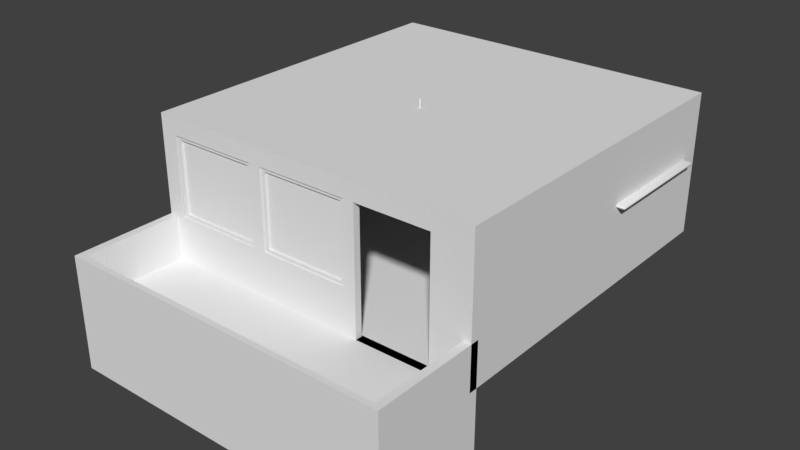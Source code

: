 # Source: Home_Sweet_Home.blend  (saved by Blender 2.79.0; exported with 4.5.12 LTS)
import bpy
from mathutils import Matrix  # noqa: F401  (used for matrix-valued properties, if any)

bpy.ops.wm.read_factory_settings(use_empty=True)
scene = bpy.context.scene
scene.name = 'Scene'

# ---- collections
col_collection_1 = bpy.data.collections.new('Collection 1'); scene.collection.children.link(col_collection_1)

# ---- materials (node trees are filled in below, after node groups)
mat_bild = bpy.data.materials.new('Bild')
mat_bild.alpha_threshold = 0.0
mat_bild.use_transparent_shadow = False
mat_bild.diffuse_color = (0.7759, 0.005146, 0.8, 1.0)
mat_bild.roughness = 0.5

# ---- node groups
ng_auto_smooth = bpy.data.node_groups.new('Auto Smooth', 'GeometryNodeTree')
_s = ng_auto_smooth.interface.new_socket(name='Geometry', in_out='OUTPUT', socket_type='NodeSocketGeometry')
_s = ng_auto_smooth.interface.new_socket(name='Geometry', in_out='INPUT', socket_type='NodeSocketGeometry')
_s = ng_auto_smooth.interface.new_socket(name='Angle', in_out='INPUT', socket_type='NodeSocketFloat')
_s.subtype = 'ANGLE'
_s.min_value = 0.0
_s.max_value = 3.142
ng_auto_smooth.is_modifier = True
_N = ng_auto_smooth.nodes; _L = ng_auto_smooth.links
n0 = _N.new('NodeGroupOutput'); n0.name = 'Group Output'; n0.location = (480, -100)
n1 = _N.new('NodeGroupInput'); n1.name = 'Group Input'; n1.location = (-420, -300)
n2 = _N.new('NodeGroupInput'); n2.name = 'Group Input.001'; n2.location = (-60, -100)
n3 = _N.new('GeometryNodeSetShadeSmooth'); n3.name = 'Set Shade Smooth'; n3.location = (120, -100)
n3.domain = 'EDGE'
n4 = _N.new('GeometryNodeSetShadeSmooth'); n4.name = 'Set Shade Smooth.001'; n4.location = (300, -100)
n5 = _N.new('GeometryNodeInputMeshEdgeAngle'); n5.name = 'Edge Angle'; n5.location = (-420, -220)
n6 = _N.new('GeometryNodeInputEdgeSmooth'); n6.name = 'Is Edge Smooth'; n6.location = (-60, -160)
n7 = _N.new('GeometryNodeInputShadeSmooth'); n7.name = 'Is Face Smooth'; n7.location = (-240, -340)
n8 = _N.new('FunctionNodeBooleanMath'); n8.name = 'Boolean Math'; n8.location = (-60, -220)
n9 = _N.new('FunctionNodeCompare'); n9.name = 'Compare'; n9.location = (-240, -180)
n9.operation = 'LESS_EQUAL'
_L.new(n5.outputs[0], n9.inputs[0])
_L.new(n4.outputs[0], n0.inputs[0])
_L.new(n1.outputs[1], n9.inputs[1])
_L.new(n9.outputs[0], n8.inputs[0])
_L.new(n7.outputs[0], n8.inputs[1])
_L.new(n2.outputs[0], n3.inputs[0])
_L.new(n6.outputs[0], n3.inputs[1])
_L.new(n3.outputs[0], n4.inputs[0])
_L.new(n8.outputs[0], n3.inputs[2])
n0.is_active_output = True

# ---- material node trees

# ---- world
world_world = bpy.data.worlds.new('World'); scene.world = world_world
world_world.color = (0.05088, 0.05088, 0.05088)
world_world.use_sun_shadow = False
world_world.sun_shadow_jitter_overblur = 0.0
world_world.cycles.sampling_method = 'MANUAL'

# ---- meshes
me_cone_001 = bpy.data.meshes.new('Cone.001')
me_cone_001.from_pydata([(5.325e-08, 0.04077, -0.1683), (5.325e-08, 0.05919, -0.1781), (5.325e-08, 0.08858, -0.2075), (5.325e-08, 0.1045, -0.2459), (5.325e-08, 0.1065, -0.2667), (5.325e-08, 0.1045, -0.2875), (5.325e-08, 0.09842, -0.3075), (5.325e-08, 0.08858, -0.3259), (5.325e-08, 0.07533, -0.342), (5.325e-08, 0.02078, -0.3712), (0.005856, 0.01994, -0.1622), (0.01149, 0.03912, -0.1683), (0.01667, 0.05679, -0.1781), (0.02122, 0.07228, -0.1914), (0.02496, 0.08499, -0.2075), (0.02773, 0.09444, -0.2259), (0.02944, 0.1003, -0.2459), (0.03001, 0.1022, -0.2667), (0.02944, 0.1003, -0.2875), (0.02773, 0.09444, -0.3075), (0.02496, 0.08499, -0.3259), (0.02122, 0.07228, -0.342), (0.01667, 0.05679, -0.3553), (0.01149, 0.03912, -0.3651), (0.005856, 0.01994, -0.3712), (0.01124, 0.01748, -0.1622), (0.02204, 0.0343, -0.1683), (0.032, 0.04979, -0.1781), (0.04073, 0.06337, -0.1914), (0.04789, 0.07452, -0.2075), (0.05321, 0.0828, -0.2259), (0.05649, 0.0879, -0.2459), (0.0576, 0.08962, -0.2667), (0.05649, 0.0879, -0.2875), (0.05321, 0.0828, -0.3075), (0.04789, 0.07452, -0.3259), (0.04073, 0.06337, -0.342), (0.032, 0.04979, -0.3553), (0.02204, 0.0343, -0.3651), (0.01124, 0.01748, -0.3712), (0.01571, 0.01361, -0.1622), (0.03081, 0.0267, -0.1683), (0.04473, 0.03876, -0.1781), (0.05693, 0.04933, -0.1914), (0.06694, 0.05801, -0.2075), (0.07438, 0.06445, -0.2259), (0.07897, 0.06842, -0.2459), (0.08051, 0.06976, -0.2667), (0.07897, 0.06842, -0.2875), (0.07438, 0.06445, -0.3075), (0.06694, 0.05801, -0.3259), (0.05693, 0.04933, -0.342), (0.04473, 0.03876, -0.3553), (0.03081, 0.0267, -0.3651), (0.01571, 0.01361, -0.3712), (0.01891, 0.008633, -0.1622), (0.03708, 0.01694, -0.1683), (0.05384, 0.02459, -0.1781), (0.06852, 0.03129, -0.1914), (0.08057, 0.0368, -0.2075), (0.08953, 0.04089, -0.2259), (0.09504, 0.0434, -0.2459), (0.09691, 0.04426, -0.2667), (0.09504, 0.0434, -0.2875), (0.08953, 0.04089, -0.3075), (0.08057, 0.0368, -0.3259), (0.06852, 0.03129, -0.342), (0.05384, 0.02459, -0.3553), (0.03708, 0.01694, -0.3651), (0.01891, 0.008633, -0.3712), (0.02057, 0.002957, -0.1622), (0.04035, 0.005802, -0.1683), (0.05858, 0.008423, -0.1781), (0.07456, 0.01072, -0.1914), (0.08768, 0.01261, -0.2075), (0.09742, 0.01401, -0.2259), (0.1034, 0.01487, -0.2459), (0.1054, 0.01516, -0.2667), (0.1034, 0.01487, -0.2875), (0.09742, 0.01401, -0.3075), (0.08768, 0.01261, -0.3259), (0.07456, 0.01072, -0.342), (0.05858, 0.008423, -0.3553), (0.04035, 0.005802, -0.3651), (0.02057, 0.002957, -0.3712), (0.02057, -0.002958, -0.1622), (0.04035, -0.005802, -0.1683), (0.05858, -0.008424, -0.1781), (0.07456, -0.01072, -0.1914), (0.08768, -0.01261, -0.2075), (0.09742, -0.01401, -0.2259), (0.1034, -0.01487, -0.2459), (0.1054, -0.01516, -0.2667), (0.1034, -0.01487, -0.2875), (0.09742, -0.01401, -0.3075), (0.08768, -0.01261, -0.3259), (0.07456, -0.01072, -0.342), (0.05858, -0.008424, -0.3553), (0.04035, -0.005802, -0.3651), (0.02057, -0.002958, -0.3712), (0.01891, -0.008634, -0.1622), (0.03708, -0.01694, -0.1683), (0.05384, -0.02459, -0.1781), (0.06852, -0.03129, -0.1914), (0.08057, -0.0368, -0.2075), (0.08953, -0.04089, -0.2259), (0.09504, -0.04341, -0.2459), (0.09691, -0.04426, -0.2667), (0.09504, -0.04341, -0.2875), (0.08953, -0.04089, -0.3075), (0.08057, -0.0368, -0.3259), (0.06852, -0.03129, -0.342), (0.05384, -0.02459, -0.3553), (0.03708, -0.01694, -0.3651), (0.01891, -0.008634, -0.3712), (0.01571, -0.01361, -0.1622), (0.03081, -0.0267, -0.1683), (0.04473, -0.03876, -0.1781), (0.05693, -0.04933, -0.1914), (0.06694, -0.05801, -0.2075), (0.07438, -0.06445, -0.2259), (0.07897, -0.06842, -0.2459), (0.08051, -0.06977, -0.2667), (0.07897, -0.06842, -0.2875), (0.07438, -0.06445, -0.3075), (0.06694, -0.05801, -0.3259), (0.05693, -0.04933, -0.342), (0.04473, -0.03876, -0.3553), (0.03081, -0.0267, -0.3651), (0.01571, -0.01361, -0.3712), (0.01124, -0.01748, -0.1622), (0.02204, -0.0343, -0.1683), (0.032, -0.04979, -0.1781), (0.04073, -0.06337, -0.1914), (0.04789, -0.07452, -0.2075), (0.05321, -0.0828, -0.2259), (0.05649, -0.0879, -0.2459), (0.0576, -0.08962, -0.2667), (0.05649, -0.0879, -0.2875), (0.05321, -0.0828, -0.3075), (0.04789, -0.07452, -0.3259), (0.04073, -0.06337, -0.342), (0.032, -0.04979, -0.3553), (0.02204, -0.0343, -0.3651), (0.01124, -0.01748, -0.3712), (0.005856, -0.01994, -0.1622), (0.01149, -0.03912, -0.1683), (0.01667, -0.05679, -0.1781), (0.02122, -0.07228, -0.1914), (0.02496, -0.08499, -0.2075), (0.02773, -0.09444, -0.2259), (0.02944, -0.1003, -0.2459), (0.03001, -0.1022, -0.2667), (0.02944, -0.1003, -0.2875), (0.02773, -0.09444, -0.3075), (0.02496, -0.08499, -0.3259), (0.02122, -0.07228, -0.342), (0.01667, -0.05679, -0.3553), (0.01149, -0.03912, -0.3651), (0.005855, -0.01994, -0.3712), (5.232e-08, -0.02078, -0.1622), (5.668e-08, -0.04077, -0.1683), (5.351e-08, -0.05919, -0.1781), (5.668e-08, -0.07533, -0.1914), (6.462e-08, -0.08858, -0.2075), (6.303e-08, -0.09842, -0.2259), (5.668e-08, -0.1045, -0.2459), (5.033e-08, -0.1065, -0.2667), (5.668e-08, -0.1045, -0.2875), (6.145e-08, -0.09842, -0.3075), (6.462e-08, -0.08858, -0.3259), (5.668e-08, -0.07533, -0.342), (5.351e-08, -0.05919, -0.3553), (6.065e-08, -0.04077, -0.3651), (5.113e-08, -0.02078, -0.3712), (-0.005855, -0.01994, -0.1622), (-0.01149, -0.03912, -0.1683), (-0.01667, -0.05679, -0.1781), (-0.02122, -0.07228, -0.1914), (-0.02496, -0.08499, -0.2075), (-0.02773, -0.09444, -0.2259), (-0.02944, -0.1003, -0.2459), (-0.03001, -0.1022, -0.2667), (-0.02944, -0.1003, -0.2875), (-0.02773, -0.09444, -0.3075), (-0.02496, -0.08499, -0.3259), (-0.02122, -0.07228, -0.342), (-0.01667, -0.05679, -0.3553), (-0.01149, -0.03912, -0.3651), (-0.005855, -0.01994, -0.3712), (-0.01124, -0.01748, -0.1622), (-0.02204, -0.0343, -0.1683), (-0.032, -0.04979, -0.1781), (-0.04073, -0.06337, -0.1914), (-0.04789, -0.07452, -0.2075), (-0.05321, -0.0828, -0.2259), (-0.05649, -0.0879, -0.2459), (-0.0576, -0.08962, -0.2667), (-0.05649, -0.0879, -0.2875), (-0.05321, -0.0828, -0.3075), (-0.04789, -0.07452, -0.3259), (-0.04073, -0.06337, -0.342), (-0.032, -0.04979, -0.3553), (-0.02204, -0.0343, -0.3651), (-0.01124, -0.01748, -0.3712), (5.325e-08, -4.075e-07, -0.3732), (-0.01571, -0.01361, -0.1622), (-0.03081, -0.0267, -0.1683), (-0.04473, -0.03876, -0.1781), (-0.05693, -0.04933, -0.1914), (-0.06694, -0.05801, -0.2075), (-0.07438, -0.06445, -0.2259), (-0.07897, -0.06842, -0.2459), (-0.08051, -0.06977, -0.2667), (-0.07897, -0.06842, -0.2875), (-0.07438, -0.06445, -0.3075), (-0.06694, -0.05801, -0.3259), (-0.05693, -0.04933, -0.342), (-0.04473, -0.03876, -0.3553), (-0.03081, -0.0267, -0.3651), (-0.01571, -0.01361, -0.3712), (-0.01891, -0.008634, -0.1622), (-0.03708, -0.01694, -0.1683), (-0.05384, -0.02459, -0.1781), (-0.06852, -0.03129, -0.1914), (-0.08057, -0.0368, -0.2075), (-0.08953, -0.04089, -0.2259), (-0.09504, -0.04341, -0.2459), (-0.09691, -0.04426, -0.2667), (-0.09504, -0.04341, -0.2875), (-0.08953, -0.04089, -0.3075), (-0.08057, -0.0368, -0.3259), (-0.06852, -0.03129, -0.342), (-0.05384, -0.02459, -0.3553), (-0.03708, -0.01694, -0.3651), (-0.01891, -0.008634, -0.3712), (1.889e-08, -4.124e-07, -0.1602), (-0.02057, -0.002958, -0.1622), (-0.04035, -0.005802, -0.1683), (-0.05858, -0.008424, -0.1781), (-0.07456, -0.01072, -0.1914), (-0.08768, -0.01261, -0.2075), (-0.09742, -0.01401, -0.2259), (-0.1034, -0.01487, -0.2459), (-0.1054, -0.01516, -0.2667), (-0.1034, -0.01487, -0.2875), (-0.09742, -0.01401, -0.3075), (-0.08768, -0.01261, -0.3259), (-0.07456, -0.01072, -0.342), (-0.05858, -0.008424, -0.3553), (-0.04035, -0.005802, -0.3651), (-0.02057, -0.002958, -0.3712), (-0.02057, 0.002957, -0.1622), (-0.04035, 0.005802, -0.1683), (-0.05858, 0.008423, -0.1781), (-0.07456, 0.01072, -0.1914), (-0.08768, 0.01261, -0.2075), (-0.09742, 0.01401, -0.2259), (-0.1034, 0.01487, -0.2459), (-0.1054, 0.01516, -0.2667), (-0.1034, 0.01487, -0.2875), (-0.09742, 0.01401, -0.3075), (-0.08768, 0.01261, -0.3259), (-0.07456, 0.01072, -0.342), (-0.05858, 0.008423, -0.3553), (-0.04035, 0.005802, -0.3651), (-0.02057, 0.002957, -0.3712), (-0.01891, 0.008633, -0.1622), (-0.03708, 0.01694, -0.1683), (-0.05384, 0.02459, -0.1781), (-0.06852, 0.03129, -0.1914), (-0.08057, 0.0368, -0.2075), (-0.08953, 0.04089, -0.2259), (-0.09504, 0.0434, -0.2459), (-0.09691, 0.04426, -0.2667), (-0.09504, 0.0434, -0.2875), (-0.08953, 0.04089, -0.3075), (-0.08057, 0.0368, -0.3259), (-0.06852, 0.03129, -0.342), (-0.05384, 0.02459, -0.3553), (-0.03708, 0.01694, -0.3651), (-0.01891, 0.008633, -0.3712), (-0.01571, 0.01361, -0.1622), (-0.03081, 0.0267, -0.1683), (-0.04473, 0.03876, -0.1781), (-0.05693, 0.04933, -0.1914), (-0.06694, 0.05801, -0.2075), (-0.07438, 0.06445, -0.2259), (-0.07897, 0.06842, -0.2459), (-0.08051, 0.06976, -0.2667), (-0.07897, 0.06842, -0.2875), (-0.07438, 0.06445, -0.3075), (-0.06694, 0.05801, -0.3259), (-0.05693, 0.04933, -0.342), (-0.04473, 0.03876, -0.3553), (-0.03081, 0.0267, -0.3651), (-0.01571, 0.01361, -0.3712), (-0.01124, 0.01748, -0.1622), (-0.02204, 0.0343, -0.1683), (-0.032, 0.04979, -0.1781), (-0.04073, 0.06337, -0.1914), (-0.04789, 0.07452, -0.2075), (-0.05321, 0.0828, -0.2259), (-0.05649, 0.0879, -0.2459), (-0.0576, 0.08962, -0.2667), (-0.05649, 0.0879, -0.2875), (-0.05321, 0.0828, -0.3075), (-0.04789, 0.07452, -0.3259), (-0.04073, 0.06337, -0.342), (-0.032, 0.04979, -0.3553), (-0.02204, 0.0343, -0.3651), (-0.01124, 0.01748, -0.3712), (-0.005855, 0.01994, -0.1622), (-0.01149, 0.03912, -0.1683), (-0.01667, 0.05679, -0.1781), (-0.02122, 0.07228, -0.1914), (-0.02496, 0.08499, -0.2075), (-0.02773, 0.09444, -0.2259), (-0.02944, 0.1003, -0.2459), (-0.03001, 0.1022, -0.2667), (-0.02944, 0.1003, -0.2875), (-0.02773, 0.09444, -0.3075), (-0.02496, 0.08499, -0.3259), (-0.02122, 0.07228, -0.342), (-0.01667, 0.05679, -0.3553), (-0.01149, 0.03912, -0.3651), (-0.005855, 0.01994, -0.3712), (5.272e-08, 0.02078, -0.1622), (5.351e-08, 0.07533, -0.1914), (5.192e-08, 0.09842, -0.2259), (5.192e-08, 0.05919, -0.3553), (4.716e-08, 0.04077, -0.3651)], [], [(5, 4, 17, 18), (0, 327, 10, 11), (6, 5, 18, 19), (1, 0, 11, 12), (7, 6, 19, 20), (328, 1, 12, 13), (8, 7, 20, 21), (2, 328, 13, 14), (330, 8, 21, 22), (329, 2, 14, 15), (331, 330, 22, 23), (3, 329, 15, 16), (9, 331, 23, 24), (4, 3, 16, 17), (327, 236, 10), (205, 9, 24), (17, 16, 31, 32), (10, 236, 25), (205, 24, 39), (18, 17, 32, 33), (11, 10, 25, 26), (19, 18, 33, 34), (12, 11, 26, 27), (20, 19, 34, 35), (13, 12, 27, 28), (21, 20, 35, 36), (14, 13, 28, 29), (22, 21, 36, 37), (15, 14, 29, 30), (23, 22, 37, 38), (16, 15, 30, 31), (24, 23, 38, 39), (36, 35, 50, 51), (29, 28, 43, 44), (37, 36, 51, 52), (30, 29, 44, 45), (38, 37, 52, 53), (31, 30, 45, 46), (39, 38, 53, 54), (32, 31, 46, 47), (25, 236, 40), (205, 39, 54), (33, 32, 47, 48), (26, 25, 40, 41), (34, 33, 48, 49), (27, 26, 41, 42), (35, 34, 49, 50), (28, 27, 42, 43), (40, 236, 55), (205, 54, 69), (48, 47, 62, 63), (41, 40, 55, 56), (49, 48, 63, 64), (42, 41, 56, 57), (50, 49, 64, 65), (43, 42, 57, 58), (51, 50, 65, 66), (44, 43, 58, 59), (52, 51, 66, 67), (45, 44, 59, 60), (53, 52, 67, 68), (46, 45, 60, 61), (54, 53, 68, 69), (47, 46, 61, 62), (59, 58, 73, 74), (67, 66, 81, 82), (60, 59, 74, 75), (68, 67, 82, 83), (61, 60, 75, 76), (69, 68, 83, 84), (62, 61, 76, 77), (55, 236, 70), (205, 69, 84), (63, 62, 77, 78), (56, 55, 70, 71), (64, 63, 78, 79), (57, 56, 71, 72), (65, 64, 79, 80), (58, 57, 72, 73), (66, 65, 80, 81), (78, 77, 92, 93), (71, 70, 85, 86), (79, 78, 93, 94), (72, 71, 86, 87), (80, 79, 94, 95), (73, 72, 87, 88), (81, 80, 95, 96), (74, 73, 88, 89), (82, 81, 96, 97), (75, 74, 89, 90), (83, 82, 97, 98), (76, 75, 90, 91), (84, 83, 98, 99), (77, 76, 91, 92), (70, 236, 85), (205, 84, 99), (97, 96, 111, 112), (90, 89, 104, 105), (98, 97, 112, 113), (91, 90, 105, 106), (99, 98, 113, 114), (92, 91, 106, 107), (85, 236, 100), (205, 99, 114), (93, 92, 107, 108), (86, 85, 100, 101), (94, 93, 108, 109), (87, 86, 101, 102), (95, 94, 109, 110), (88, 87, 102, 103), (96, 95, 110, 111), (89, 88, 103, 104), (109, 108, 123, 124), (102, 101, 116, 117), (110, 109, 124, 125), (103, 102, 117, 118), (111, 110, 125, 126), (104, 103, 118, 119), (112, 111, 126, 127), (105, 104, 119, 120), (113, 112, 127, 128), (106, 105, 120, 121), (114, 113, 128, 129), (107, 106, 121, 122), (100, 236, 115), (205, 114, 129), (108, 107, 122, 123), (101, 100, 115, 116), (128, 127, 142, 143), (121, 120, 135, 136), (129, 128, 143, 144), (122, 121, 136, 137), (115, 236, 130), (205, 129, 144), (123, 122, 137, 138), (116, 115, 130, 131), (124, 123, 138, 139), (117, 116, 131, 132), (125, 124, 139, 140), (118, 117, 132, 133), (126, 125, 140, 141), (119, 118, 133, 134), (127, 126, 141, 142), (120, 119, 134, 135), (132, 131, 146, 147), (140, 139, 154, 155), (133, 132, 147, 148), (141, 140, 155, 156), (134, 133, 148, 149), (142, 141, 156, 157), (135, 134, 149, 150), (143, 142, 157, 158), (136, 135, 150, 151), (144, 143, 158, 159), (137, 136, 151, 152), (130, 236, 145), (205, 144, 159), (138, 137, 152, 153), (131, 130, 145, 146), (139, 138, 153, 154), (151, 150, 165, 166), (159, 158, 173, 174), (152, 151, 166, 167), (145, 236, 160), (205, 159, 174), (153, 152, 167, 168), (146, 145, 160, 161), (154, 153, 168, 169), (147, 146, 161, 162), (155, 154, 169, 170), (148, 147, 162, 163), (156, 155, 170, 171), (149, 148, 163, 164), (157, 156, 171, 172), (150, 149, 164, 165), (158, 157, 172, 173), (170, 169, 184, 185), (163, 162, 177, 178), (171, 170, 185, 186), (164, 163, 178, 179), (172, 171, 186, 187), (165, 164, 179, 180), (173, 172, 187, 188), (166, 165, 180, 181), (174, 173, 188, 189), (167, 166, 181, 182), (160, 236, 175), (205, 174, 189), (168, 167, 182, 183), (161, 160, 175, 176), (169, 168, 183, 184), (162, 161, 176, 177), (189, 188, 203, 204), (182, 181, 196, 197), (175, 236, 190), (205, 189, 204), (183, 182, 197, 198), (176, 175, 190, 191), (184, 183, 198, 199), (177, 176, 191, 192), (185, 184, 199, 200), (178, 177, 192, 193), (186, 185, 200, 201), (179, 178, 193, 194), (187, 186, 201, 202), (180, 179, 194, 195), (188, 187, 202, 203), (181, 180, 195, 196), (193, 192, 208, 209), (201, 200, 216, 217), (194, 193, 209, 210), (202, 201, 217, 218), (195, 194, 210, 211), (203, 202, 218, 219), (196, 195, 211, 212), (204, 203, 219, 220), (197, 196, 212, 213), (190, 236, 206), (205, 204, 220), (198, 197, 213, 214), (191, 190, 206, 207), (199, 198, 214, 215), (192, 191, 207, 208), (200, 199, 215, 216), (213, 212, 227, 228), (206, 236, 221), (205, 220, 235), (214, 213, 228, 229), (207, 206, 221, 222), (215, 214, 229, 230), (208, 207, 222, 223), (216, 215, 230, 231), (209, 208, 223, 224), (217, 216, 231, 232), (210, 209, 224, 225), (218, 217, 232, 233), (211, 210, 225, 226), (219, 218, 233, 234), (212, 211, 226, 227), (220, 219, 234, 235), (232, 231, 247, 248), (225, 224, 240, 241), (233, 232, 248, 249), (226, 225, 241, 242), (234, 233, 249, 250), (227, 226, 242, 243), (235, 234, 250, 251), (228, 227, 243, 244), (221, 236, 237), (205, 235, 251), (229, 228, 244, 245), (222, 221, 237, 238), (230, 229, 245, 246), (223, 222, 238, 239), (231, 230, 246, 247), (224, 223, 239, 240), (205, 251, 266), (245, 244, 259, 260), (238, 237, 252, 253), (246, 245, 260, 261), (239, 238, 253, 254), (247, 246, 261, 262), (240, 239, 254, 255), (248, 247, 262, 263), (241, 240, 255, 256), (249, 248, 263, 264), (242, 241, 256, 257), (250, 249, 264, 265), (243, 242, 257, 258), (251, 250, 265, 266), (244, 243, 258, 259), (237, 236, 252), (264, 263, 278, 279), (257, 256, 271, 272), (265, 264, 279, 280), (258, 257, 272, 273), (266, 265, 280, 281), (259, 258, 273, 274), (252, 236, 267), (205, 266, 281), (260, 259, 274, 275), (253, 252, 267, 268), (261, 260, 275, 276), (254, 253, 268, 269), (262, 261, 276, 277), (255, 254, 269, 270), (263, 262, 277, 278), (256, 255, 270, 271), (268, 267, 282, 283), (276, 275, 290, 291), (269, 268, 283, 284), (277, 276, 291, 292), (270, 269, 284, 285), (278, 277, 292, 293), (271, 270, 285, 286), (279, 278, 293, 294), (272, 271, 286, 287), (280, 279, 294, 295), (273, 272, 287, 288), (281, 280, 295, 296), (274, 273, 288, 289), (267, 236, 282), (205, 281, 296), (275, 274, 289, 290), (287, 286, 301, 302), (295, 294, 309, 310), (288, 287, 302, 303), (296, 295, 310, 311), (289, 288, 303, 304), (282, 236, 297), (205, 296, 311), (290, 289, 304, 305), (283, 282, 297, 298), (291, 290, 305, 306), (284, 283, 298, 299), (292, 291, 306, 307), (285, 284, 299, 300), (293, 292, 307, 308), (286, 285, 300, 301), (294, 293, 308, 309), (306, 305, 320, 321), (299, 298, 313, 314), (307, 306, 321, 322), (300, 299, 314, 315), (308, 307, 322, 323), (301, 300, 315, 316), (309, 308, 323, 324), (302, 301, 316, 317), (310, 309, 324, 325), (303, 302, 317, 318), (311, 310, 325, 326), (304, 303, 318, 319), (297, 236, 312), (205, 311, 326), (305, 304, 319, 320), (298, 297, 312, 313), (325, 324, 330, 331), (318, 317, 329, 3), (326, 325, 331, 9), (319, 318, 3, 4), (312, 236, 327), (205, 326, 9), (320, 319, 4, 5), (313, 312, 327, 0), (321, 320, 5, 6), (314, 313, 0, 1), (322, 321, 6, 7), (315, 314, 1, 328), (323, 322, 7, 8), (316, 315, 328, 2), (324, 323, 8, 330), (317, 316, 2, 329)])
me_cone_001.polygons.foreach_set('use_smooth', [True] * 352)
me_cone_001.use_remesh_preserve_volume = False
me_cone_001.use_remesh_preserve_attributes = False
me_cone_001.use_mirror_vertex_groups = False
me_cone_001.update()
me_plane_005 = bpy.data.meshes.new('Plane.005')
me_plane_005.from_pydata([(-0.9682, 0.0, -0.9682), (0.9682, 0.0, -0.9682), (-0.9682, 0.0, 0.9682), (0.9682, 0.0, 0.9682)], [], [(0, 1, 3, 2)])
_uv = me_plane_005.uv_layers.new(name='UVMap')
_uv.uv.foreach_set('vector', [9.998e-05, 0.0001, 0.9999, 9.998e-05, 0.9999, 0.9999, 0.0001, 0.9999])
me_plane_005.materials.append(mat_bild)
me_plane_005.use_remesh_preserve_volume = False
me_plane_005.use_remesh_preserve_attributes = False
me_plane_005.use_mirror_vertex_groups = False
me_plane_005.update()
me_plane_004 = bpy.data.meshes.new('Plane.004')
me_plane_004.from_pydata([(-1.0, 0.0, -1.0), (1.0, 0.0, -1.0), (-1.0, 0.0, 1.0), (1.0, 0.0, 1.0), (-0.9373, 0.0, 0.9373), (-0.9373, 0.0, -0.9373), (0.9373, 0.0, -0.9373), (0.9373, 0.0, 0.9373)], [], [(5, 4, 2, 0), (6, 5, 0, 1), (7, 6, 1, 3), (4, 7, 3, 2)])
me_plane_004.polygons.foreach_set('use_smooth', [True] * 4)
me_plane_004.use_remesh_preserve_volume = False
me_plane_004.use_remesh_preserve_attributes = False
me_plane_004.use_mirror_vertex_groups = False
me_plane_004.update()
me_cube_005 = bpy.data.meshes.new('Cube.005')
me_cube_005.from_pydata([(3.654, -1.752, -0.04481), (3.654, -1.752, 0.04481), (3.654, 1.752, -0.04481), (3.654, 1.752, 0.04481), (5.179, -1.752, -0.04481), (5.179, -1.752, 0.04481), (5.179, 1.752, -0.04481), (5.179, 1.752, 0.04481)], [], [(0, 1, 3, 2), (2, 3, 7, 6), (6, 7, 5, 4), (4, 5, 1, 0), (2, 6, 4, 0), (7, 3, 1, 5)])
me_cube_005.polygons.foreach_set('use_smooth', [True] * 6)
me_cube_005.use_remesh_preserve_volume = False
me_cube_005.use_remesh_preserve_attributes = False
me_cube_005.use_mirror_vertex_groups = False
me_cube_005.update()
me_cone = bpy.data.meshes.new('Cone')
me_cone.from_pydata([(0.0, 0.3175, -0.3175), (0.06194, 0.3114, -0.3175), (0.1215, 0.2933, -0.3175), (0.1764, 0.264, -0.3175), (0.2245, 0.2245, -0.3175), (0.264, 0.1764, -0.3175), (0.2933, 0.1215, -0.3175), (0.3114, 0.06194, -0.3175), (0.3175, 2.397e-08, -0.3175), (0.3114, -0.06194, -0.3175), (0.2933, -0.1215, -0.3175), (0.264, -0.1764, -0.3175), (0.2245, -0.2245, -0.3175), (0.1764, -0.264, -0.3175), (0.1215, -0.2933, -0.3175), (0.06194, -0.3114, -0.3175), (-1.034e-07, -0.3175, -0.3175), (-0.06194, -0.3114, -0.3175), (-0.1215, -0.2933, -0.3175), (-0.1764, -0.264, -0.3175), (-0.2245, -0.2245, -0.3175), (-0.264, -0.1764, -0.3175), (-0.2933, -0.1215, -0.3175), (0.0, 0.0, 0.3175), (-0.3114, -0.06194, -0.3175), (-0.3175, 3.065e-07, -0.3175), (-0.3114, 0.06194, -0.3175), (-0.2933, 0.1215, -0.3175), (-0.264, 0.1764, -0.3175), (-0.2245, 0.2245, -0.3175), (-0.1764, 0.264, -0.3175), (-0.1215, 0.2933, -0.3175), (-0.06193, 0.3114, -0.3175), (0.0, 0.04632, 0.07067), (0.0, 0.04632, 1.173), (0.009038, 0.04543, 0.07067), (0.009038, 0.04543, 1.173), (0.01773, 0.0428, 0.07067), (0.01773, 0.0428, 1.173), (0.02574, 0.03852, 0.07067), (0.02574, 0.03852, 1.173), (0.03276, 0.03276, 0.07067), (0.03276, 0.03276, 1.173), (0.03852, 0.02574, 0.07067), (0.03852, 0.02574, 1.173), (0.0428, 0.01773, 0.07067), (0.0428, 0.01773, 1.173), (0.04543, 0.009038, 0.07067), (0.04543, 0.009038, 1.173), (0.04632, 3.497e-09, 0.07067), (0.04632, 3.497e-09, 1.173), (0.04543, -0.009038, 0.07067), (0.04543, -0.009038, 1.173), (0.0428, -0.01773, 0.07067), (0.0428, -0.01773, 1.173), (0.03852, -0.02574, 0.07067), (0.03852, -0.02574, 1.173), (0.03276, -0.03276, 0.07067), (0.03276, -0.03276, 1.173), (0.02574, -0.03852, 0.07067), (0.02574, -0.03852, 1.173), (0.01773, -0.0428, 0.07067), (0.01773, -0.0428, 1.173), (0.009038, -0.04543, 0.07067), (0.009038, -0.04543, 1.173), (-1.509e-08, -0.04632, 0.07067), (-1.509e-08, -0.04632, 1.173), (-0.009038, -0.04543, 0.07067), (-0.009038, -0.04543, 1.173), (-0.01773, -0.0428, 0.07067), (-0.01773, -0.0428, 1.173), (-0.02574, -0.03852, 0.07067), (-0.02574, -0.03852, 1.173), (-0.03276, -0.03276, 0.07067), (-0.03276, -0.03276, 1.173), (-0.03852, -0.02574, 0.07067), (-0.03852, -0.02574, 1.173), (-0.0428, -0.01773, 0.07067), (-0.0428, -0.01773, 1.173), (-0.04543, -0.009038, 0.07067), (-0.04543, -0.009038, 1.173), (-0.04632, 4.473e-08, 0.07067), (-0.04632, 4.473e-08, 1.173), (-0.04543, 0.009038, 0.07067), (-0.04543, 0.009038, 1.173), (-0.0428, 0.01773, 0.07067), (-0.0428, 0.01773, 1.173), (-0.03852, 0.02574, 0.07067), (-0.03852, 0.02574, 1.173), (-0.03276, 0.03276, 0.07067), (-0.03276, 0.03276, 1.173), (-0.02574, 0.03852, 0.07067), (-0.02574, 0.03852, 1.173), (-0.01773, 0.0428, 0.07067), (-0.01773, 0.0428, 1.173), (-0.009037, 0.04543, 0.07067), (-0.009037, 0.04543, 1.173)], [], [(0, 23, 1), (1, 23, 2), (2, 23, 3), (3, 23, 4), (4, 23, 5), (5, 23, 6), (6, 23, 7), (7, 23, 8), (8, 23, 9), (9, 23, 10), (10, 23, 11), (11, 23, 12), (12, 23, 13), (13, 23, 14), (14, 23, 15), (15, 23, 16), (16, 23, 17), (17, 23, 18), (18, 23, 19), (19, 23, 20), (20, 23, 21), (21, 23, 22), (22, 23, 24), (24, 23, 25), (25, 23, 26), (26, 23, 27), (27, 23, 28), (28, 23, 29), (29, 23, 30), (30, 23, 31), (31, 23, 32), (32, 23, 0), (33, 34, 36, 35), (35, 36, 38, 37), (37, 38, 40, 39), (39, 40, 42, 41), (41, 42, 44, 43), (43, 44, 46, 45), (45, 46, 48, 47), (47, 48, 50, 49), (49, 50, 52, 51), (51, 52, 54, 53), (53, 54, 56, 55), (55, 56, 58, 57), (57, 58, 60, 59), (59, 60, 62, 61), (61, 62, 64, 63), (63, 64, 66, 65), (65, 66, 68, 67), (67, 68, 70, 69), (69, 70, 72, 71), (71, 72, 74, 73), (73, 74, 76, 75), (75, 76, 78, 77), (77, 78, 80, 79), (79, 80, 82, 81), (81, 82, 84, 83), (83, 84, 86, 85), (85, 86, 88, 87), (87, 88, 90, 89), (89, 90, 92, 91), (91, 92, 94, 93), (36, 34, 96, 94, 92, 90, 88, 86, 84, 82, 80, 78, 76, 74, 72, 70, 68, 66, 64, 62, 60, 58, 56, 54, 52, 50, 48, 46, 44, 42, 40, 38), (93, 94, 96, 95), (95, 96, 34, 33), (33, 35, 37, 39, 41, 43, 45, 47, 49, 51, 53, 55, 57, 59, 61, 63, 65, 67, 69, 71, 73, 75, 77, 79, 81, 83, 85, 87, 89, 91, 93, 95)])
me_cone.polygons.foreach_set('use_smooth', [1, 1, 1, 1, 1, 1, 1, 1, 1, 1, 1, 1, 1, 1, 1, 1, 1, 1, 1, 1, 1, 1, 1, 1, 1, 1, 1, 1, 1, 1, 1, 1, 0, 0, 0, 0, 0, 0, 0, 0, 0, 0, 0, 0, 0, 0, 0, 0, 0, 0, 0, 0, 0, 0, 0, 0, 0, 0, 0, 0, 0, 0, 0, 0, 0, 0])
me_cone.use_remesh_preserve_volume = False
me_cone.use_remesh_preserve_attributes = False
me_cone.use_mirror_vertex_groups = False
me_cone.update()
me_plane_003 = bpy.data.meshes.new('Plane.003')
me_plane_003.from_pydata([(0.0, 0.07408, 1.062), (0.0, 0.07408, -1.074), (0.0, 2.504, 1.062), (0.0, 2.504, -1.074)], [], [(0, 1, 3, 2)])
me_plane_003.use_remesh_preserve_volume = False
me_plane_003.use_remesh_preserve_attributes = False
me_plane_003.use_mirror_vertex_groups = False
me_plane_003.update()
me_cube_004 = bpy.data.meshes.new('Cube.004')
me_cube_004.from_pydata([(0.07542, 0.1046, -1.029), (0.07542, 0.1046, 1.029), (-0.07542, 0.1046, -1.029), (-0.07542, 0.1046, 1.029), (0.07542, 2.488, -1.029), (0.07542, 2.488, 1.029), (-0.07542, 2.488, -1.029), (-0.07542, 2.488, 1.029), (0.07542, 0.0, -1.126), (0.07542, 0.0, 1.126), (-0.07542, 0.0, 1.126), (-0.07542, 0.0, -1.126), (-0.07542, 2.592, -1.126), (-0.07542, 2.592, 1.126), (0.07542, 2.592, 1.126), (0.07542, 2.592, -1.126)], [], [(8, 9, 10, 11), (12, 13, 14, 15), (11, 12, 15, 8), (13, 10, 9, 14), (0, 1, 9, 8), (3, 2, 11, 10), (2, 6, 12, 11), (7, 3, 10, 13), (6, 7, 13, 12), (5, 4, 15, 14), (4, 0, 8, 15), (1, 5, 14, 9), (6, 4, 5, 7), (3, 7, 5, 1), (0, 2, 3, 1), (6, 2, 0, 4)])
me_cube_004.use_remesh_preserve_volume = False
me_cube_004.use_remesh_preserve_attributes = False
me_cube_004.use_mirror_vertex_groups = False
me_cube_004.update()
me_cube_003 = bpy.data.meshes.new('Cube.003')
me_cube_003.from_pydata([(-0.1046, 0.07542, -1.029), (-0.1046, 0.07542, 1.029), (-0.1046, -0.07542, -1.029), (-0.1046, -0.07542, 1.029), (-2.488, 0.07542, -1.029), (-2.488, 0.07542, 1.029), (-2.488, -0.07542, -1.029), (-2.488, -0.07542, 1.029), (-3.297e-09, 0.07542, -1.126), (-3.297e-09, 0.07542, 1.126), (3.297e-09, -0.07542, 1.126), (3.297e-09, -0.07542, -1.126), (-2.592, -0.07542, -1.126), (-2.592, -0.07542, 1.126), (-2.592, 0.07542, 1.126), (-2.592, 0.07542, -1.126)], [], [(8, 9, 10, 11), (12, 13, 14, 15), (11, 12, 15, 8), (13, 10, 9, 14), (0, 1, 9, 8), (3, 2, 11, 10), (2, 6, 12, 11), (7, 3, 10, 13), (6, 7, 13, 12), (5, 4, 15, 14), (4, 0, 8, 15), (1, 5, 14, 9), (6, 4, 5, 7), (3, 7, 5, 1), (0, 2, 3, 1), (6, 2, 0, 4)])
me_cube_003.use_remesh_preserve_volume = False
me_cube_003.use_remesh_preserve_attributes = False
me_cube_003.use_mirror_vertex_groups = False
me_cube_003.update()
me_plane_002 = bpy.data.meshes.new('Plane.002')
me_plane_002.from_pydata([(-0.07408, -3.238e-09, 1.062), (-0.07408, -3.238e-09, -1.074), (-2.504, -1.095e-07, 1.062), (-2.504, -1.095e-07, -1.074)], [], [(0, 1, 3, 2)])
me_plane_002.use_remesh_preserve_volume = False
me_plane_002.use_remesh_preserve_attributes = False
me_plane_002.use_mirror_vertex_groups = False
me_plane_002.update()
me_cube_002 = bpy.data.meshes.new('Cube.002')
me_cube_002.from_pydata([(-4.826, -1.707, -2.0), (-4.826, -1.707, 0.0), (-4.826, 1.524, -2.0), (-4.826, 1.524, 0.0), (4.826, -1.707, -2.0), (4.826, -1.707, 0.0), (4.826, 1.524, -2.0), (4.826, 1.524, 0.0), (4.605, 1.524, -2.0), (-4.605, 1.524, -2.0), (-4.605, 1.524, 0.0), (4.605, 1.524, 0.0), (-4.605, -1.707, -2.0), (4.605, -1.707, -2.0), (4.605, -1.707, 0.0), (-4.605, -1.707, 0.0), (-4.826, -1.554, -2.0), (-4.826, -1.554, 0.0), (4.826, -1.554, -2.0), (4.826, -1.554, 0.0), (4.605, -1.554, 0.0), (-4.605, -1.554, 0.0), (-4.605, -1.554, -2.0), (4.605, -1.554, -2.0), (-4.826, -1.554, 1.249), (-4.826, 1.524, 1.249), (4.605, 1.524, 1.249), (4.826, 1.524, 1.249), (4.826, -1.554, 1.249), (4.826, -1.707, 1.249), (-4.605, -1.707, 1.249), (-4.826, -1.707, 1.249), (-4.605, 1.524, 1.249), (4.605, -1.707, 1.249), (4.605, -1.554, 1.249), (-4.605, -1.554, 1.249)], [], [(16, 17, 3, 2), (8, 11, 7, 6), (18, 19, 5, 4), (12, 15, 1, 0), (23, 18, 4, 13), (15, 14, 33, 30), (3, 17, 24, 25), (17, 1, 31, 24), (16, 22, 12, 0), (22, 23, 13, 12), (4, 5, 14, 13), (13, 14, 15, 12), (2, 3, 10, 9), (9, 10, 11, 8), (9, 8, 23, 22), (2, 9, 22, 16), (11, 10, 21, 20), (7, 11, 26, 27), (11, 20, 34, 26), (8, 6, 18, 23), (6, 7, 19, 18), (0, 1, 17, 16), (35, 24, 31, 30), (28, 34, 33, 29), (34, 35, 30, 33), (27, 26, 34, 28), (32, 25, 24, 35), (21, 10, 32, 35), (10, 3, 25, 32), (19, 7, 27, 28), (20, 21, 35, 34), (1, 15, 30, 31), (14, 5, 29, 33), (5, 19, 28, 29)])
me_cube_002.use_remesh_preserve_volume = False
me_cube_002.use_remesh_preserve_attributes = False
me_cube_002.use_mirror_vertex_groups = False
me_cube_002.update()
me_plane_001 = bpy.data.meshes.new('Plane.001')
me_plane_001.from_pydata([(0.0, 0.07408, 1.062), (0.0, 0.07408, -1.074), (0.0, 2.504, 1.062), (0.0, 2.504, -1.074)], [], [(0, 1, 3, 2)])
me_plane_001.use_remesh_preserve_volume = False
me_plane_001.use_remesh_preserve_attributes = False
me_plane_001.use_mirror_vertex_groups = False
me_plane_001.update()
me_cube = bpy.data.meshes.new('Cube')
me_cube.from_pydata([(0.07542, 0.1046, -1.029), (0.07542, 0.1046, 1.029), (-0.07542, 0.1046, -1.029), (-0.07542, 0.1046, 1.029), (0.07542, 2.488, -1.029), (0.07542, 2.488, 1.029), (-0.07542, 2.488, -1.029), (-0.07542, 2.488, 1.029), (0.07542, 0.0, -1.126), (0.07542, 0.0, 1.126), (-0.07542, 0.0, 1.126), (-0.07542, 0.0, -1.126), (-0.07542, 2.592, -1.126), (-0.07542, 2.592, 1.126), (0.07542, 2.592, 1.126), (0.07542, 2.592, -1.126)], [], [(8, 9, 10, 11), (12, 13, 14, 15), (11, 12, 15, 8), (13, 10, 9, 14), (0, 1, 9, 8), (3, 2, 11, 10), (2, 6, 12, 11), (7, 3, 10, 13), (6, 7, 13, 12), (5, 4, 15, 14), (4, 0, 8, 15), (1, 5, 14, 9), (6, 4, 5, 7), (3, 7, 5, 1), (0, 2, 3, 1), (6, 2, 0, 4)])
me_cube.use_remesh_preserve_volume = False
me_cube.use_remesh_preserve_attributes = False
me_cube.use_mirror_vertex_groups = False
me_cube.update()
me_circle_001 = bpy.data.meshes.new('Circle.001')
me_circle_001.from_pydata([(-1.144, 0.09743, -0.001908), (-1.144, 0.09743, 0.7019), (-1.144, 1.139, -0.001908), (-1.144, 1.139, 0.7019), (-0.9362, 0.09743, -0.001908), (-0.9362, 0.09743, 0.7019), (-0.9362, 1.139, -0.001908), (-0.9362, 1.139, 0.7019), (-1.144, 0.09743, 0.4144), (-1.144, 1.139, 0.4144), (-0.9362, 1.139, 0.4144), (-0.8811, 0.09743, 0.4144), (0.0, 1.139, 0.4144), (0.0, 1.139, -0.001908), (0.0, 0.09743, -0.001908), (0.0, 0.09743, 0.4144), (-0.9362, 1.021, 0.7019), (-0.8811, 0.9321, 0.4144), (0.0, 0.9321, 0.4144), (0.0, 1.139, 0.7019), (0.0, 1.021, 0.7019), (-0.9362, 1.139, 1.056), (-0.9362, 1.021, 1.056), (0.0, 1.139, 1.056), (0.0, 1.021, 1.056), (-0.749, 0.09743, -0.001908), (-0.749, 0.09743, 0.4144), (-0.749, 1.139, -0.001908), (-0.749, 1.139, 0.4144), (-0.749, 1.021, 0.7019), (-0.749, 0.9321, 0.4144), (-0.749, 1.139, 0.7019), (-0.749, 1.021, 1.056), (-0.749, 1.139, 1.056), (-0.8508, 1.139, 1.216), (-0.8508, 1.021, 1.216), (0.0, 1.139, 1.216), (0.0, 1.021, 1.216), (-0.749, 1.021, 1.216), (-0.749, 1.139, 1.216), (-1.069, 1.139, -0.001908), (-1.069, 1.139, 0.7019), (-1.069, 0.09743, -0.001908), (-1.069, 0.09743, 0.7019), (-1.064, 0.09743, 0.4144), (-1.069, 1.139, 0.4144), (-1.144, 1.139, 0.3385), (-0.9362, 1.139, 0.3385), (-0.8873, 0.09743, 0.3385), (-1.144, 0.09743, 0.3385), (0.0, 1.139, 0.3385), (0.0, 0.09743, 0.3385), (-0.749, 1.139, 0.3385), (-0.749, 0.09743, 0.3385), (-1.069, 1.139, 0.3385), (-1.065, 0.09743, 0.3385), (-1.144, 0.09743, 0.6347), (-1.144, 1.139, 0.6347), (-0.9362, 1.139, 0.6347), (-0.9317, 0.09743, 0.6347), (0.0, 1.014, 0.6347), (0.0, 1.139, 0.6347), (-0.9317, 1.014, 0.6347), (-0.749, 1.139, 0.6347), (-0.749, 1.014, 0.6347), (-1.069, 0.09743, 0.6347), (-1.069, 1.139, 0.6347), (-0.8465, 0.09743, 0.4144), (-0.8809, 1.021, 0.7019), (-0.8872, 1.021, 1.056), (-0.8872, 0.09743, -0.001908), (-0.8872, 1.139, -0.001908), (-0.8872, 1.139, 0.4144), (-0.8465, 0.9321, 0.4144), (-0.8872, 1.139, 0.7019), (-0.8872, 1.139, 1.056), (-0.8241, 1.021, 1.216), (-0.8241, 1.139, 1.216), (-0.851, 0.09743, 0.3385), (-0.8872, 1.139, 0.3385), (-0.8872, 1.139, 0.6347), (-0.8776, 1.014, 0.6347), (-1.144, 1.015, -0.001908), (-1.144, 1.015, 0.7019), (-0.9362, 1.015, -0.001908), (-1.144, 1.015, 0.4144), (0.0, 1.015, -0.001908), (-0.749, 1.015, -0.001908), (-1.069, 1.015, -0.001908), (-1.144, 1.015, 0.3385), (-1.144, 1.015, 0.6347), (-0.8872, 1.015, -0.001908), (-1.065, 1.015, 0.7019), (-1.144, 0.9335, -0.001908), (-0.9362, 0.9396, 0.7019), (-0.8811, 0.8583, 0.4144), (0.0, 0.8583, 0.4144), (-0.749, 0.8583, 0.4144), (-0.749, 0.9335, -0.001908), (-1.069, 0.9335, -0.001908), (-0.9317, 0.933, 0.6347), (-0.8872, 0.9335, -0.001908), (-0.8465, 0.8583, 0.4144), (-1.144, 0.9335, 0.7019), (-0.9362, 0.9335, -0.001908), (-1.144, 0.9335, 0.4144), (0.0, 0.9335, -0.001908), (-1.144, 0.9335, 0.3385), (-1.144, 0.9335, 0.6347), (-1.065, 0.9342, 0.7019), (-0.9739, 1.139, 0.7019), (-0.9599, 0.09743, -0.001908), (-0.9599, 1.139, 0.4144), (-0.9599, 1.139, -0.001908), (-0.9599, 0.09743, 0.7019), (-0.9111, 0.09743, 0.4144), (-0.9165, 0.09743, 0.3385), (-0.9599, 1.139, 0.3385), (-0.9559, 0.09743, 0.6347), (-0.9599, 1.139, 0.6347), (-0.9599, 1.015, -0.001908), (-0.9734, 1.02, 0.7019), (-0.9735, 0.9389, 0.7019), (-0.9599, 0.9335, -0.001908), (-1.144, 1.139, 0.03207), (-0.9362, 1.139, 0.03207), (-0.9317, 0.09743, 0.03207), (0.0, 1.139, 0.03207), (0.0, 0.09743, 0.03207), (-0.749, 1.139, 0.03207), (-1.069, 1.139, 0.03207), (-1.069, 0.09743, 0.03207), (-1.144, 0.09743, 0.03207), (-0.749, 0.09743, 0.03207), (-0.8872, 1.139, 0.03207), (-0.8839, 0.09743, 0.03207), (-1.144, 1.015, 0.03207), (-1.144, 0.9335, 0.03207), (-0.9599, 1.139, 0.03207), (-0.9559, 0.09743, 0.03207), (-1.144, 0.1935, -0.001908), (-0.9362, 0.1937, 0.7019), (-0.8811, 0.1908, 0.4144), (0.0, 0.1908, 0.4144), (-0.749, 0.1935, -0.001908), (-1.069, 0.1935, -0.001908), (-0.9317, 0.1935, 0.6347), (-0.8872, 0.1935, -0.001908), (-0.749, 0.1908, 0.4144), (-0.8465, 0.1908, 0.4144), (-1.144, 0.1935, 0.7019), (-0.9362, 0.1935, -0.001908), (-1.144, 0.1935, 0.4144), (0.0, 0.1935, -0.001908), (-1.144, 0.1935, 0.3385), (-1.144, 0.1935, 0.6347), (-1.069, 0.1935, 0.7019), (-0.9739, 0.1937, 0.7019), (-0.9599, 0.1935, -0.001908), (-1.144, 0.1935, 0.03207), (0.0, 1.139, 0.7224), (-0.9362, 1.139, 0.7224), (-0.9362, 1.021, 0.7224), (0.0, 1.021, 0.7224), (-0.749, 1.021, 0.7224), (-0.749, 1.139, 0.7224), (-0.8813, 1.021, 0.7224), (-0.8872, 1.139, 0.7224)], [], [(90, 83, 3, 57), (119, 110, 7, 58), (146, 141, 5, 59), (65, 43, 1, 56), (158, 151, 4, 111), (55, 44, 8, 49), (133, 25, 14, 128), (117, 112, 10, 47), (89, 85, 9, 46), (87, 27, 13, 86), (52, 28, 12, 50), (148, 26, 15, 143), (81, 62, 17, 73), (80, 72, 10, 58), (167, 161, 21, 75), (164, 163, 24, 32), (161, 162, 22, 21), (166, 164, 32, 69), (160, 165, 33, 23), (61, 12, 28, 63), (60, 64, 30, 18), (149, 67, 26, 148), (79, 72, 28, 52), (91, 71, 27, 87), (135, 70, 25, 133), (32, 24, 37, 38), (69, 32, 38, 76), (21, 22, 35, 34), (75, 21, 34, 77), (23, 33, 39, 36), (76, 77, 34, 35), (39, 38, 37, 36), (46, 9, 45, 54), (116, 115, 44, 55), (140, 145, 42, 0), (118, 114, 43, 65), (57, 3, 41, 66), (139, 116, 55, 131), (124, 46, 54, 130), (67, 78, 53, 26), (134, 79, 52, 129), (129, 52, 50, 127), (136, 89, 46, 124), (138, 117, 47, 125), (26, 53, 51, 15), (131, 55, 49, 132), (9, 57, 66, 45), (115, 118, 65, 44), (20, 29, 64, 60), (19, 61, 63, 31), (74, 80, 58, 7), (68, 16, 62, 81), (44, 65, 56, 8), (142, 146, 59, 11), (112, 119, 58, 10), (85, 90, 57, 9), (29, 68, 81, 64), (31, 63, 80, 74), (125, 47, 79, 134), (11, 48, 78, 67), (38, 39, 77, 76), (33, 75, 77, 39), (22, 69, 76, 35), (126, 4, 70, 135), (84, 6, 71, 91), (47, 10, 72, 79), (142, 11, 67, 149), (162, 166, 69, 22), (165, 167, 75, 33), (63, 28, 72, 80), (64, 81, 73, 30), (104, 84, 91, 101), (105, 108, 90, 85), (137, 107, 89, 136), (2, 40, 88, 82), (101, 91, 87, 98), (98, 87, 86, 106), (107, 105, 85, 89), (113, 6, 84, 120), (108, 103, 83, 90), (7, 110, 121, 16), (92, 121, 110, 41), (109, 92, 83, 103), (157, 156, 43, 114), (121, 92, 109, 122), (156, 109, 103, 150), (155, 150, 103, 108), (154, 152, 105, 107), (144, 98, 106, 153), (147, 101, 98, 144), (159, 154, 107, 137), (152, 155, 108, 105), (151, 104, 101, 147), (17, 95, 102, 73), (17, 62, 100, 95), (82, 88, 99, 93), (73, 102, 97, 30), (30, 97, 96, 18), (120, 84, 104, 123), (62, 16, 94, 100), (88, 120, 123, 99), (16, 121, 122, 94), (141, 157, 114, 5), (83, 92, 41, 3), (40, 113, 120, 88), (45, 66, 119, 112), (11, 59, 118, 115), (130, 54, 117, 138), (126, 48, 116, 139), (59, 5, 114, 118), (48, 11, 115, 116), (54, 45, 112, 117), (145, 158, 111, 42), (66, 41, 110, 119), (4, 126, 139, 111), (40, 130, 138, 113), (140, 159, 137, 93), (93, 137, 136, 82), (48, 126, 135, 78), (6, 125, 134, 71), (42, 131, 132, 0), (113, 138, 125, 6), (82, 136, 124, 2), (27, 129, 127, 13), (71, 134, 129, 27), (2, 124, 130, 40), (111, 139, 131, 42), (78, 135, 133, 53), (53, 133, 128, 51), (0, 132, 159, 140), (99, 123, 158, 145), (94, 122, 157, 141), (4, 151, 147, 70), (8, 56, 155, 152), (132, 49, 154, 159), (70, 147, 144, 25), (25, 144, 153, 14), (49, 8, 152, 154), (56, 1, 150, 155), (43, 156, 150, 1), (122, 109, 156, 157), (95, 142, 149, 102), (95, 100, 146, 142), (93, 99, 145, 140), (102, 149, 148, 97), (97, 148, 143, 96), (123, 104, 151, 158), (100, 94, 141, 146), (31, 74, 167, 165), (16, 68, 166, 162), (19, 31, 165, 160), (68, 29, 164, 166), (7, 16, 162, 161), (29, 20, 163, 164), (74, 7, 161, 167)])
me_circle_001.polygons.foreach_set('use_smooth', [True] * 155)
me_circle_001.use_remesh_preserve_volume = False
me_circle_001.use_remesh_preserve_attributes = False
me_circle_001.use_mirror_vertex_groups = False
me_circle_001.update()
me_plane = bpy.data.meshes.new('Plane')
me_plane.from_pydata([(-4.826, -4.826, 0.0), (4.826, -4.826, 0.0), (-4.826, 4.826, 0.0), (4.826, 4.826, 0.0), (-4.826, 4.826, 4.038), (-4.826, -4.826, 4.038), (4.826, -4.826, 4.038), (4.826, 4.826, 4.038), (-4.339, -4.826, 0.0), (-4.339, 4.826, 0.0), (-4.339, -4.826, 4.038), (-4.339, 4.826, 4.038), (-1.721, -4.826, 0.0), (-1.721, -4.826, 4.038), (-1.721, 4.826, 0.0), (-1.721, 4.826, 4.038), (4.826, 4.826, 3.546), (4.826, -4.826, 3.546), (-4.826, -4.826, 3.546), (-4.826, 4.826, 3.546), (-4.339, -4.826, 3.546), (-4.339, 4.826, 3.546), (-1.721, 4.826, 3.546), (-1.721, -4.826, 3.546), (4.826, -4.826, 1.292), (-4.826, 4.826, 1.292), (-4.339, -4.826, 1.292), (-4.339, 4.826, 1.292), (-1.721, 4.826, 1.292), (-1.721, -4.826, 1.292), (4.826, 4.826, 1.292), (-4.826, -4.826, 1.292), (3.698, -4.826, 0.0), (3.698, -4.826, 4.038), (3.698, 4.826, 0.0), (3.698, 4.826, 4.038), (3.698, 4.826, 3.546), (3.698, -4.826, 3.546), (3.698, -4.826, 1.292), (3.698, 4.826, 1.292), (1.549, 4.826, 0.0), (1.549, 4.826, 4.038), (1.549, 4.826, 3.546), (1.549, 4.826, 1.292), (1.549, -4.826, 0.0), (1.549, -4.826, 4.038), (1.549, -4.826, 3.546), (1.549, -4.826, 1.292), (1.233, 4.826, 0.0), (1.233, 4.826, 4.038), (1.233, 4.826, 3.546), (1.233, 4.826, 1.292), (1.233, -4.826, 0.0), (1.233, -4.826, 4.038), (1.233, -4.826, 3.546), (1.233, -4.826, 1.292), (-1.375, 4.826, 0.0), (-1.375, 4.826, 4.038), (-1.375, 4.826, 3.546), (-1.375, 4.826, 1.292), (-1.375, -4.826, 0.0), (-1.375, -4.826, 4.038), (-1.375, -4.826, 3.546), (-1.375, -4.826, 1.292), (3.698, -5.029, 0.0), (4.826, -5.029, 0.0), (3.698, -5.029, 4.038), (4.826, -5.029, 4.038), (4.826, -5.029, 1.292), (-4.826, -5.029, 3.546), (-4.826, -5.029, 4.038), (-4.826, -5.029, 0.0), (-4.339, -5.029, 0.0), (-4.339, -5.029, 4.038), (-4.339, -5.029, 1.292), (-1.721, -5.029, 0.0), (-1.721, -5.029, 4.038), (-1.721, -5.029, 1.292), (4.826, -5.029, 3.546), (-4.826, -5.029, 1.292), (-4.339, -5.029, 3.546), (-1.721, -5.029, 3.546), (3.698, -5.029, 3.546), (3.698, -5.029, 1.292), (1.549, -5.029, 4.038), (1.549, -5.029, 3.546), (1.197, -5.029, 0.0), (1.549, -5.029, 0.0), (1.197, -5.029, 4.038), (1.233, -5.029, 3.546), (1.233, -5.029, 1.292), (1.549, -5.029, 1.292), (-1.375, -5.029, 0.0), (-1.375, -5.029, 4.038), (-1.375, -5.029, 3.546), (-1.375, -5.029, 1.292), (-4.826, 3.064, 0.0), (4.826, 3.064, 0.0), (-4.826, 3.064, 4.038), (4.826, 3.064, 4.038), (-4.339, 3.064, 4.038), (-4.339, 3.064, 0.0), (-1.721, 3.064, 4.038), (-1.721, 3.064, 0.0), (-4.826, 3.064, 3.546), (4.826, 3.064, 3.546), (4.826, 3.064, 1.292), (-4.826, 3.064, 1.292), (3.698, 3.064, 4.038), (3.698, 3.064, 0.0), (1.549, 3.064, 0.0), (1.549, 3.064, 4.038), (1.233, 3.064, 4.038), (1.233, 3.064, 0.0), (-1.375, 3.064, 0.0), (-1.375, 3.064, 4.038), (-4.826, 0.3517, 0.0), (-4.826, 0.3517, 4.038), (-4.339, 0.3517, 4.038), (-1.721, 0.3517, 4.038), (-4.826, 0.3517, 3.546), (-4.826, 0.3517, 1.292), (3.698, 0.3517, 4.038), (1.549, 0.3517, 4.038), (1.233, 0.3517, 4.038), (-1.375, 0.3517, 4.038), (4.826, 0.3517, 0.0), (4.826, 0.3517, 4.038), (-4.339, 0.3517, 0.0), (-1.721, 0.3517, 0.0), (4.826, 0.3517, 3.546), (4.826, 0.3517, 1.292), (3.698, 0.3517, 0.0), (1.549, 0.3517, 0.0), (1.233, 0.3517, 0.0), (-1.375, 0.3517, 0.0), (-5.033, 3.064, 3.546), (-5.033, 3.064, 1.292), (-5.033, 0.3517, 3.546), (-5.033, 0.3517, 1.292)], [], [(109, 97, 3, 34), (105, 99, 7, 16), (120, 117, 5, 18), (21, 11, 4, 19), (44, 87, 86, 52), (122, 127, 6, 33), (117, 118, 10, 5), (8, 72, 71, 0), (22, 15, 11, 21), (96, 101, 9, 2), (58, 57, 15, 22), (118, 119, 13, 10), (62, 94, 95, 63), (101, 103, 14, 9), (3, 30, 39, 34), (59, 58, 22, 28), (28, 22, 21, 27), (37, 82, 85, 46), (0, 71, 79, 31), (27, 21, 19, 25), (121, 120, 18, 31), (106, 105, 16, 30), (97, 106, 30, 3), (116, 121, 31, 0), (9, 27, 25, 2), (18, 69, 70, 5), (23, 81, 80, 20), (14, 28, 27, 9), (56, 59, 28, 14), (24, 68, 65, 1), (29, 77, 81, 23), (30, 16, 36, 39), (16, 7, 35, 36), (123, 122, 33, 45), (10, 73, 76, 13), (110, 109, 34, 40), (113, 110, 40, 48), (47, 91, 87, 44), (124, 123, 45, 53), (45, 84, 66, 33), (12, 75, 72, 8), (34, 39, 43, 40), (39, 36, 42, 43), (36, 35, 41, 42), (125, 124, 53, 61), (46, 85, 91, 47), (114, 113, 48, 56), (40, 43, 51, 48), (43, 42, 50, 51), (42, 41, 49, 50), (103, 114, 56, 14), (55, 90, 89, 54), (119, 125, 61, 13), (20, 80, 74, 26), (26, 74, 77, 29), (48, 51, 59, 56), (51, 50, 58, 59), (50, 49, 57, 58), (82, 66, 67, 78), (69, 70, 73, 80), (80, 73, 76, 81), (79, 69, 80, 74), (83, 82, 78, 68), (64, 83, 68, 65), (71, 79, 74, 72), (72, 74, 77, 75), (92, 95, 90, 86), (85, 84, 66, 82), (89, 88, 84, 85), (90, 89, 85, 91), (86, 90, 91, 87), (94, 93, 88, 89), (81, 76, 93, 94), (75, 77, 95, 92), (77, 81, 94, 95), (53, 88, 84, 45), (5, 70, 73, 10), (1, 65, 64, 32), (52, 86, 92, 60), (32, 64, 83, 38), (61, 93, 88, 53), (6, 67, 78, 17), (38, 83, 82, 37), (54, 89, 94, 62), (31, 79, 69, 18), (60, 92, 75, 12), (17, 78, 68, 24), (63, 95, 90, 55), (13, 76, 93, 61), (33, 66, 67, 6), (55, 52, 60, 63), (47, 44, 52, 55), (47, 55, 54, 46), (12, 8, 26, 29), (0, 31, 26, 8), (31, 18, 20, 26), (5, 10, 20, 18), (10, 13, 23, 20), (29, 23, 62, 63), (23, 13, 61, 62), (53, 54, 62, 61), (45, 46, 54, 53), (45, 33, 37, 46), (33, 6, 17, 37), (38, 37, 17, 24), (32, 38, 24, 1), (12, 29, 63, 60), (32, 44, 87, 64), (15, 57, 115, 102), (129, 135, 114, 103), (135, 134, 113, 114), (57, 49, 112, 115), (49, 41, 111, 112), (134, 133, 110, 113), (133, 132, 109, 110), (41, 35, 108, 111), (2, 25, 107, 96), (126, 131, 106, 97), (131, 130, 105, 106), (25, 19, 104, 107), (128, 129, 103, 101), (11, 15, 102, 100), (116, 128, 101, 96), (4, 11, 100, 98), (35, 7, 99, 108), (19, 4, 98, 104), (130, 127, 99, 105), (132, 126, 97, 109), (32, 1, 126, 132), (17, 6, 127, 130), (0, 8, 128, 116), (8, 12, 129, 128), (24, 17, 130, 131), (1, 24, 131, 126), (44, 32, 132, 133), (52, 44, 133, 134), (60, 52, 134, 135), (12, 60, 135, 129), (102, 115, 125, 119), (115, 112, 124, 125), (112, 111, 123, 124), (111, 108, 122, 123), (96, 107, 121, 116), (104, 120, 138, 136), (100, 102, 119, 118), (98, 100, 118, 117), (108, 99, 127, 122), (104, 98, 117, 120), (107, 104, 136, 137), (120, 121, 139, 138), (121, 107, 137, 139)])
me_plane.use_remesh_preserve_volume = False
me_plane.use_remesh_preserve_attributes = False
me_plane.use_mirror_vertex_groups = False
me_plane.update()

# ---- objects
ob_cone_001 = bpy.data.objects.new('Cone.001', me_cone_001)
ob_plane_005 = bpy.data.objects.new('Plane.005', me_plane_005)
ob_plane_004 = bpy.data.objects.new('Plane.004', me_plane_004)
ob_cube_004 = bpy.data.objects.new('Cube.004', me_cube_005)
ob_cone = bpy.data.objects.new('Cone', me_cone)
ob_plane_003 = bpy.data.objects.new('Plane.003', me_plane_003)
ob_cube_003 = bpy.data.objects.new('Cube.003', me_cube_004)
ob_cube_002 = bpy.data.objects.new('Cube.002', me_cube_003)
ob_plane_002 = bpy.data.objects.new('Plane.002', me_plane_002)
ob_cube_001 = bpy.data.objects.new('Cube.001', me_cube_002)
ob_plane_001 = bpy.data.objects.new('Plane.001', me_plane_001)
ob_cube = bpy.data.objects.new('Cube', me_cube)
ob_circle_001 = bpy.data.objects.new('Circle.001', me_circle_001)
ob_plane = bpy.data.objects.new('Plane', me_plane)

# ---- transforms, parenting, visibility, modifiers, constraints
ob_cone_001.location = (-0.1124, -0.6624, 3.511)
ob_cone_001.scale = (0.6527, 0.6527, 0.6527)
ob_cone_001.lineart.crease_threshold = 0.0
_m = ob_cone_001.modifiers.new('Solidify', 'SOLIDIFY')
_m.thickness = 0.017
_m.nonmanifold_thickness_mode = 'FIXED'
_m.nonmanifold_merge_threshold = 0.0003
_m = ob_cone_001.modifiers.new('Auto Smooth', 'NODES')
_m.node_group = ng_auto_smooth
_gi = [s.identifier for s in ng_auto_smooth.interface.items_tree if s.item_type == 'SOCKET' and s.in_out == 'INPUT']
_m[_gi[1]] = 0.5236  # Angle
ob_plane_005.location = (1.457, 4.783, 2.26)
ob_plane_005.lineart.crease_threshold = 0.0
ob_plane_004.location = (1.457, 4.783, 2.26)
ob_plane_004.lineart.crease_threshold = 0.0
_m = ob_plane_004.modifiers.new('Solidify', 'SOLIDIFY')
_m.thickness = 0.044
_m.nonmanifold_thickness_mode = 'FIXED'
_m.nonmanifold_merge_threshold = 0.0003
_m = ob_plane_004.modifiers.new('Bevel', 'BEVEL')
_m.segments = 2
_m.limit_method = 'NONE'
_m.spread = 0.0
ob_cube_004.location = (-0.1124, 2.524, 2.284)
ob_cube_004.lineart.crease_threshold = 0.0
_m = ob_cube_004.modifiers.new('Bevel', 'BEVEL')
_m.segments = 2
_m.limit_method = 'NONE'
_m.spread = 0.0
ob_cone.location = (-0.1124, -0.6624, 3.511)
ob_cone.scale = (0.6527, 0.6527, 0.6527)
ob_cone.lineart.crease_threshold = 0.0
_m = ob_cone.modifiers.new('Solidify', 'SOLIDIFY')
_m.thickness = 0.017
_m.nonmanifold_thickness_mode = 'FIXED'
_m.nonmanifold_merge_threshold = 0.0003
_m = ob_cone.modifiers.new('Auto Smooth', 'NODES')
_m.node_group = ng_auto_smooth
_gi = [s.identifier for s in ng_auto_smooth.interface.items_tree if s.item_type == 'SOCKET' and s.in_out == 'INPUT']
_m[_gi[1]] = 0.5236  # Angle
ob_plane_003.location = (1.222, -4.913, 2.418)
ob_plane_003.rotation_euler = (0.0, -0.0, 1.571)
ob_plane_003.lineart.crease_threshold = 0.0
_m = ob_plane_003.modifiers.new('Solidify', 'SOLIDIFY')
_m.nonmanifold_thickness_mode = 'FIXED'
_m.nonmanifold_merge_threshold = 0.0003
ob_cube_003.location = (1.222, -4.913, 2.418)
ob_cube_003.rotation_euler = (0.0, -0.0, 1.571)
ob_cube_003.lineart.crease_threshold = 0.0
ob_cube_002.location = (-1.727, -4.913, 2.418)
ob_cube_002.lineart.crease_threshold = 0.0
ob_plane_002.location = (-1.727, -4.913, 2.418)
ob_plane_002.lineart.crease_threshold = 0.0
_m = ob_plane_002.modifiers.new('Solidify', 'SOLIDIFY')
_m.nonmanifold_thickness_mode = 'FIXED'
_m.nonmanifold_merge_threshold = 0.0003
ob_cube_001.location = (0.0, -6.313, 0.0)
ob_cube_001.lineart.crease_threshold = 0.0
ob_plane_001.location = (-4.901, 0.3978, 2.418)
ob_plane_001.rotation_euler = (0.0, -0.0, -1.436)
ob_plane_001.lineart.crease_threshold = 0.0
_m = ob_plane_001.modifiers.new('Solidify', 'SOLIDIFY')
_m.nonmanifold_thickness_mode = 'FIXED'
_m.nonmanifold_merge_threshold = 0.0003
ob_cube.location = (-4.901, 0.3978, 2.418)
ob_cube.rotation_euler = (0.0, -0.0, -1.436)
ob_cube.lineart.crease_threshold = 0.0
ob_circle_001.location = (-3.393, 3.483, 0.0)
ob_circle_001.lineart.crease_threshold = 0.0
_m = ob_circle_001.modifiers.new('Mirror', 'MIRROR')
_m.use_clip = True
_m = ob_circle_001.modifiers.new('Subsurf', 'SUBSURF')
_m.uv_smooth = 'PRESERVE_CORNERS'
_m.quality = 2
_m.levels = 2
_m.show_only_control_edges = False
_m = ob_circle_001.modifiers.new('Auto Smooth', 'NODES')
_m.node_group = ng_auto_smooth
_gi = [s.identifier for s in ng_auto_smooth.interface.items_tree if s.item_type == 'SOCKET' and s.in_out == 'INPUT']
_m[_gi[1]] = 0.5236  # Angle
ob_plane.location = (0.0, 0.0, 0.0)
ob_plane.lineart.crease_threshold = 0.0

# ---- collection membership
col_collection_1.objects.link(ob_cone_001)
col_collection_1.objects.link(ob_plane_005)
col_collection_1.objects.link(ob_plane_004)
col_collection_1.objects.link(ob_cube_004)
col_collection_1.objects.link(ob_cone)
col_collection_1.objects.link(ob_plane_003)
col_collection_1.objects.link(ob_cube_003)
col_collection_1.objects.link(ob_cube_002)
col_collection_1.objects.link(ob_plane_002)
col_collection_1.objects.link(ob_cube_001)
col_collection_1.objects.link(ob_plane_001)
col_collection_1.objects.link(ob_cube)
col_collection_1.objects.link(ob_circle_001)
col_collection_1.objects.link(ob_plane)

# ---- scene / render settings (as saved in the file)
scene.frame_start = 1; scene.frame_end = 250; scene.frame_set(1)
scene.render.engine = 'BLENDER_EEVEE_NEXT'
scene.render.resolution_percentage = 50
scene.render.dither_intensity = 0.0
scene.cycles.use_denoising = False
scene.cycles.samples = 128
scene.cycles.sampling_pattern = 'TABULATED_SOBOL'
scene.cycles.use_adaptive_sampling = False
scene.cycles.use_light_tree = False
scene.cycles.blur_glossy = 0.0
scene.cycles.sample_clamp_indirect = 0.0
scene.view_settings.view_transform = 'Standard'
bpy.context.view_layer.update()

# ---- added for rendering (the .blend has no active camera and no usable light): camera, sun
cam_auto = bpy.data.cameras.new('AutoCamera')
cam_auto.lens = 50.0
cam_auto.sensor_width = 36.0
cam_auto.clip_end = 1000.0
ob_auto_camera = bpy.data.objects.new('AutoCamera', cam_auto)
scene.collection.objects.link(ob_auto_camera)
ob_auto_camera.location = (16.2137, -21.0325, 14.0959)
ob_auto_camera.rotation_euler = (1.09748, -7.21219e-08, 0.694738)
scene.camera = ob_auto_camera
light_auto_sun = bpy.data.lights.new('AutoSun', 'SUN')
light_auto_sun.energy = 3.0
light_auto_sun.angle = 0.0523599
ob_auto_sun = bpy.data.objects.new('AutoSun', light_auto_sun)
scene.collection.objects.link(ob_auto_sun)
ob_auto_sun.rotation_euler = (0.872665, 0.174533, 0.523599)
bpy.context.view_layer.update()
